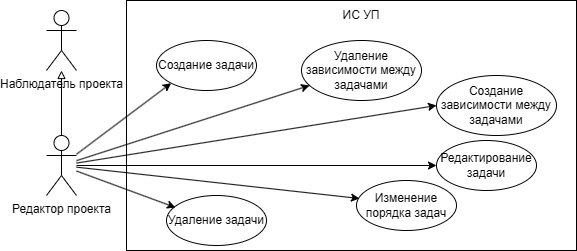

The diagram above was exported from draw.io. Its source (the exported page's mxGraphModel, read from the mxfile embedded in the PNG):
<mxGraphModel dx="1270" dy="754" grid="1" gridSize="10" guides="1" tooltips="1" connect="1" arrows="1" fold="1" page="1" pageScale="1" pageWidth="827" pageHeight="1169" math="0" shadow="0">
  <root>
    <mxCell id="0" />
    <mxCell id="1" parent="0" />
    <mxCell id="Njf_Y0fNiHQMj3raDuWO-5" edge="1" parent="1" source="Njf_Y0fNiHQMj3raDuWO-1" style="edgeStyle=orthogonalEdgeStyle;rounded=0;orthogonalLoop=1;jettySize=auto;html=1;exitX=0.5;exitY=0;exitDx=0;exitDy=0;exitPerimeter=0;endArrow=block;endFill=0;" target="Njf_Y0fNiHQMj3raDuWO-4">
      <mxGeometry relative="1" as="geometry" />
    </mxCell>
    <mxCell id="Njf_Y0fNiHQMj3raDuWO-1" parent="1" style="shape=umlActor;verticalLabelPosition=bottom;verticalAlign=top;html=1;outlineConnect=0;" value="Редактор проекта" vertex="1">
      <mxGeometry height="60" width="30" x="180" y="335" as="geometry" />
    </mxCell>
    <mxCell id="Njf_Y0fNiHQMj3raDuWO-2" parent="1" style="whiteSpace=wrap;html=1;" value="" vertex="1">
      <mxGeometry height="250" width="450" x="260" y="200" as="geometry" />
    </mxCell>
    <mxCell id="Njf_Y0fNiHQMj3raDuWO-3" parent="1" style="text;html=1;whiteSpace=wrap;strokeColor=none;fillColor=none;align=center;verticalAlign=middle;rounded=0;" value="ИС УП" vertex="1">
      <mxGeometry height="30" width="60" x="465" y="200" as="geometry" />
    </mxCell>
    <mxCell id="Njf_Y0fNiHQMj3raDuWO-4" parent="1" style="shape=umlActor;verticalLabelPosition=bottom;verticalAlign=top;html=1;outlineConnect=0;" value="Наблюдатель проекта" vertex="1">
      <mxGeometry height="60" width="30" x="180" y="210" as="geometry" />
    </mxCell>
    <mxCell id="Njf_Y0fNiHQMj3raDuWO-8" parent="1" style="ellipse;whiteSpace=wrap;html=1;" value="Создание задачи" vertex="1">
      <mxGeometry height="50" width="100" x="290" y="240" as="geometry" />
    </mxCell>
    <mxCell id="Njf_Y0fNiHQMj3raDuWO-9" parent="1" style="ellipse;whiteSpace=wrap;html=1;" value="Редактирование задачи" vertex="1">
      <mxGeometry height="50" width="100" x="570" y="340" as="geometry" />
    </mxCell>
    <mxCell id="Njf_Y0fNiHQMj3raDuWO-10" parent="1" style="ellipse;whiteSpace=wrap;html=1;" value="Удаление задачи" vertex="1">
      <mxGeometry height="50" width="100" x="300" y="395" as="geometry" />
    </mxCell>
    <mxCell id="Njf_Y0fNiHQMj3raDuWO-11" parent="1" style="ellipse;whiteSpace=wrap;html=1;" value="Изменение порядка задач" vertex="1">
      <mxGeometry height="50" width="100" x="490" y="380" as="geometry" />
    </mxCell>
    <mxCell id="Njf_Y0fNiHQMj3raDuWO-12" parent="1" style="ellipse;whiteSpace=wrap;html=1;" value="Создание зависимости между задачами" vertex="1">
      <mxGeometry height="60" width="120" x="570" y="275" as="geometry" />
    </mxCell>
    <mxCell id="Njf_Y0fNiHQMj3raDuWO-13" parent="1" style="ellipse;whiteSpace=wrap;html=1;" value="Удаление зависимости между задачами" vertex="1">
      <mxGeometry height="60" width="120" x="435" y="240" as="geometry" />
    </mxCell>
    <mxCell id="Njf_Y0fNiHQMj3raDuWO-14" edge="1" parent="1" source="Njf_Y0fNiHQMj3raDuWO-1" style="endArrow=classic;html=1;rounded=0;entryX=0;entryY=1;entryDx=0;entryDy=0;" target="Njf_Y0fNiHQMj3raDuWO-8" value="">
      <mxGeometry height="50" relative="1" width="50" as="geometry">
        <mxPoint x="310" y="400" as="sourcePoint" />
        <mxPoint x="360" y="350" as="targetPoint" />
      </mxGeometry>
    </mxCell>
    <mxCell id="Njf_Y0fNiHQMj3raDuWO-15" edge="1" parent="1" source="Njf_Y0fNiHQMj3raDuWO-1" style="endArrow=classic;html=1;rounded=0;entryX=0.09;entryY=0.24;entryDx=0;entryDy=0;entryPerimeter=0;" target="Njf_Y0fNiHQMj3raDuWO-10" value="">
      <mxGeometry height="50" relative="1" width="50" as="geometry">
        <mxPoint x="280" y="435" as="sourcePoint" />
        <mxPoint x="440" y="380" as="targetPoint" />
      </mxGeometry>
    </mxCell>
    <mxCell id="Njf_Y0fNiHQMj3raDuWO-16" edge="1" parent="1" source="Njf_Y0fNiHQMj3raDuWO-1" style="endArrow=classic;html=1;rounded=0;entryX=0;entryY=0.5;entryDx=0;entryDy=0;" target="Njf_Y0fNiHQMj3raDuWO-9" value="">
      <mxGeometry height="50" relative="1" width="50" as="geometry">
        <mxPoint x="320" y="425" as="sourcePoint" />
        <mxPoint x="480" y="370" as="targetPoint" />
      </mxGeometry>
    </mxCell>
    <mxCell id="Njf_Y0fNiHQMj3raDuWO-17" edge="1" parent="1" source="Njf_Y0fNiHQMj3raDuWO-1" style="endArrow=classic;html=1;rounded=0;entryX=0;entryY=0.5;entryDx=0;entryDy=0;" target="Njf_Y0fNiHQMj3raDuWO-12" value="">
      <mxGeometry height="50" relative="1" width="50" as="geometry">
        <mxPoint x="290" y="425" as="sourcePoint" />
        <mxPoint x="450" y="370" as="targetPoint" />
      </mxGeometry>
    </mxCell>
    <mxCell id="Njf_Y0fNiHQMj3raDuWO-18" edge="1" parent="1" source="Njf_Y0fNiHQMj3raDuWO-1" style="endArrow=classic;html=1;rounded=0;entryX=0.067;entryY=0.75;entryDx=0;entryDy=0;entryPerimeter=0;" target="Njf_Y0fNiHQMj3raDuWO-13" value="">
      <mxGeometry height="50" relative="1" width="50" as="geometry">
        <mxPoint x="400" y="435" as="sourcePoint" />
        <mxPoint x="560" y="380" as="targetPoint" />
      </mxGeometry>
    </mxCell>
    <mxCell id="Njf_Y0fNiHQMj3raDuWO-19" edge="1" parent="1" source="Njf_Y0fNiHQMj3raDuWO-1" style="endArrow=classic;html=1;rounded=0;entryX=0.03;entryY=0.36;entryDx=0;entryDy=0;entryPerimeter=0;" target="Njf_Y0fNiHQMj3raDuWO-11" value="">
      <mxGeometry height="50" relative="1" width="50" as="geometry">
        <mxPoint x="460" y="455" as="sourcePoint" />
        <mxPoint x="620" y="400" as="targetPoint" />
      </mxGeometry>
    </mxCell>
  </root>
</mxGraphModel>